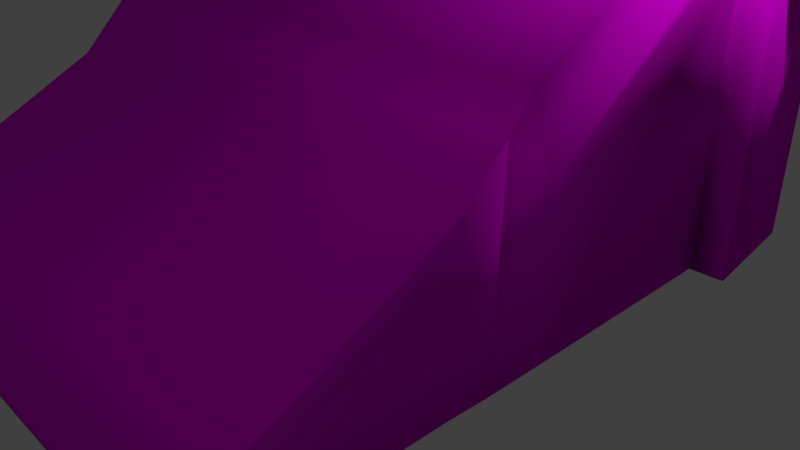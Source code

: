 # Source: typewriter.blend  (saved by Blender 2.79.0; exported with 4.5.12 LTS)
import bpy
from mathutils import Matrix  # noqa: F401  (used for matrix-valued properties, if any)

bpy.ops.wm.read_factory_settings(use_empty=True)
scene = bpy.context.scene
scene.name = 'Scene'

# ---- collections
col_collection_1 = bpy.data.collections.new('Collection 1'); scene.collection.children.link(col_collection_1)

# ---- images (referenced by path relative to the original .blend; pixels are not part of the script)
import os
ASSET_DIR = os.environ.get("B2B_ASSET_DIR", "")  # directory of the original .blend (textures are referenced by path, not embedded)
HERE = os.path.dirname(os.path.abspath(__file__))  # packed textures are extracted next to this script under _unpacked/

def load_image(name, relpath, width, height, colorspace="sRGB"):
    """Load a texture the original file referenced (path relative to the .blend, or extracted next to this script)."""
    p = next((c for c in (os.path.join(HERE, relpath), os.path.join(ASSET_DIR, relpath)) if relpath and os.path.exists(c)), "")
    if p:
        img = bpy.data.images.load(p, check_existing=True)
        img.name = name
    else:  # same state as the original file: an image datablock whose file is absent (Cycles renders it pink)
        img = bpy.data.images.new(name, width, height)
        img.source = "FILE"
        img.filepath = "//" + (relpath or name)
    img.colorspace_settings.name = colorspace
    return img
img_typewritertexture3_png = load_image('typewritertexture3.png', 'typewritertexture3.png', 1024, 1024, 'sRGB')

# ---- materials (node trees are filled in below, after node groups)
mat_material_001 = bpy.data.materials.new('Material.001')
mat_material_001.alpha_threshold = 0.0
mat_material_001.roughness = 0.5

# ---- material node trees
mat_material_001.use_nodes = True; mat_material_001.node_tree.nodes.clear()
_N = mat_material_001.node_tree.nodes; _L = mat_material_001.node_tree.links
n0 = _N.new('ShaderNodeOutputMaterial'); n0.name = 'Material Output'; n0.location = (300, 300)
n1 = _N.new('ShaderNodeBsdfDiffuse'); n1.name = 'Diffuse BSDF'; n1.location = (122, 300)
n2 = _N.new('ShaderNodeTexImage'); n2.name = 'Image Texture'; n2.location = (-72, 299)
n2.width = 140
n2.image = img_typewritertexture3_png
_L.new(n1.outputs[0], n0.inputs[0])
_L.new(n2.outputs[0], n1.inputs[0])
n0.is_active_output = True

# ---- world
world_world = bpy.data.worlds.new('World'); scene.world = world_world
world_world.color = (0.05088, 0.05088, 0.05088)
world_world.use_sun_shadow = False
world_world.sun_shadow_jitter_overblur = 0.0
world_world.cycles.sampling_method = 'MANUAL'

# ---- cameras
cam_camera = bpy.data.cameras.new('Camera')
cam_camera.clip_end = 100.0
cam_camera.lens = 35.0
cam_camera.sensor_width = 32.0
cam_camera.sensor_height = 18.0
cam_camera.ortho_scale = 7.314
cam_camera.dof.focus_distance = 0.0

# ---- lights
light_lamp = bpy.data.lights.new('Lamp', 'POINT')
light_lamp.transmission_factor = 0.0
light_lamp.cutoff_distance = 30.0
light_lamp.energy = 100.0
light_lamp.shadow_buffer_clip_start = 1.001
light_lamp.shadow_soft_size = 0.1
light_lamp.shadow_maximum_resolution = 0.006
light_lamp.use_absolute_resolution = True

# ---- meshes
me_cube_003 = bpy.data.meshes.new('Cube.003')
me_cube_003.from_pydata([(-0.3747, -1.0, -0.3747), (-0.3747, -1.0, 0.3747), (-0.7125, 1.0, -0.7125), (-0.7125, 1.0, 0.7125), (0.3747, -1.0, -0.3747), (0.3747, -1.0, 0.3747), (0.7125, 1.0, -0.7125), (0.7125, 1.0, 0.7125)], [], [(0, 1, 3, 2), (2, 3, 7, 6), (6, 7, 5, 4), (4, 5, 1, 0), (2, 6, 4, 0), (7, 3, 1, 5)])
_uv = me_cube_003.uv_layers.new(name='UVMap')
_uv.uv.foreach_set('vector', [0.07901, 0.5, 0.2543, 0.5, 0.3333, 1.0, 0.0, 1.0, 1.0, 0.3513, 0.6667, 0.3513, 0.6667, 4.408e-08, 1.0, 0.0, 0.3333, 0.5, 0.6667, 0.5, 0.5877, 1.0, 0.4123, 1.0, 0.6667, 0.536, 0.6667, 0.3513, 0.842, 0.3513, 0.842, 0.536, 0.3333, 0.5, 0.0, 0.5, 0.07901, 0.0, 0.2543, 0.0, 0.3333, 0.0, 0.6667, 0.0, 0.5877, 0.5, 0.4123, 0.5])
me_cube_003.use_remesh_preserve_volume = False
me_cube_003.use_remesh_preserve_attributes = False
me_cube_003.use_mirror_vertex_groups = False
me_cube_003.update()
me_cylinder = bpy.data.meshes.new('Cylinder')
me_cylinder.from_pydata([(0.0, 1.0, -1.0), (0.0, 1.0, 1.0), (0.6428, 0.766, -1.0), (0.6428, 0.766, 1.0), (0.9848, 0.1736, -1.0), (0.9848, 0.1736, 1.0), (0.866, -0.5, -1.0), (0.866, -0.5, 1.0), (0.342, -0.9397, -1.0), (0.342, -0.9397, 1.0), (-0.342, -0.9397, -1.0), (-0.342, -0.9397, 1.0), (-0.866, -0.5, -1.0), (-0.866, -0.5, 1.0), (-0.9848, 0.1736, -1.0), (-0.9848, 0.1736, 1.0), (-0.6428, 0.766, -1.0), (-0.6428, 0.766, 1.0)], [], [(0, 1, 3, 2), (2, 3, 5, 4), (4, 5, 7, 6), (6, 7, 9, 8), (8, 9, 11, 10), (10, 11, 13, 12), (12, 13, 15, 14), (3, 1, 17, 15, 13, 11, 9, 7, 5), (14, 15, 17, 16), (16, 17, 1, 0), (0, 2, 4, 6, 8, 10, 12, 14, 16)])
_uv = me_cylinder.uv_layers.new(name='UVMap')
_uv.uv.foreach_set('vector', [0.2325, 1.0, 0.2325, 0.4962, 0.3333, 0.4962, 0.3333, 1.0, 0.6667, 1.0, 0.6667, 0.4962, 0.7675, 0.4962, 0.7675, 1.0, 0.7675, 1.0, 0.7675, 0.4962, 0.8992, 0.4962, 0.8992, 1.0, 0.8992, 1.0, 0.8992, 0.4962, 1.0, 0.4962, 1.0, 1.0, 0.6667, 0.4962, 0.6667, 1.0, 0.5658, 1.0, 0.5658, 0.4962, 0.5658, 0.4962, 0.5658, 1.0, 0.4342, 1.0, 0.4342, 0.4962, 0.4342, 0.4962, 0.4342, 1.0, 0.3333, 1.0, 0.3333, 0.4962, 0.159, 0.4962, 0.04502, 0.41, 0.0, 0.2481, 0.04502, 0.08616, 0.159, 0.0, 0.2887, 0.02992, 0.3733, 0.1619, 0.3733, 0.3342, 0.2887, 0.4662, 4.588e-08, 1.0, 0.0, 0.4962, 0.1008, 0.4962, 0.1008, 1.0, 0.1008, 1.0, 0.1008, 0.4962, 0.2325, 0.4962, 0.2325, 1.0, 0.3733, 0.2481, 0.4183, 0.08616, 0.5323, 0.0, 0.662, 0.02992, 0.7466, 0.1619, 0.7466, 0.3342, 0.662, 0.4662, 0.5323, 0.4962, 0.4183, 0.41])
me_cylinder.use_remesh_preserve_volume = False
me_cylinder.use_remesh_preserve_attributes = False
me_cylinder.use_mirror_vertex_groups = False
me_cylinder.update()
me_cube_002 = bpy.data.meshes.new('Cube.002')
me_cube_002.from_pydata([(-1.0, -1.056, -2.856), (-1.0, 1.0, -2.856), (-1.0, 1.0, 1.0), (1.0, -1.056, -2.856), (1.0, 1.0, -2.856), (1.0, 1.0, 1.0), (-1.128, 1.0, 1.128), (-1.128, 1.0, -2.849), (1.128, 1.0, -2.849), (1.128, 1.0, 1.128), (-1.072, 2.149, -2.849), (1.072, 2.149, -2.849), (-1.0, -3.914, -2.853), (1.0, -3.914, -2.853), (1.0, -1.495, -0.2734), (1.0, -1.868, -0.8089), (1.0, -3.332, -1.894), (1.0, -3.332, -2.832), (1.0, -1.943, -2.832), (1.0, -1.559, -2.853), (-1.0, -1.559, -2.853), (-1.0, -1.943, -2.832), (-1.0, -3.332, -2.832), (-1.0, -3.332, -1.894), (-1.0, -1.868, -0.8089), (-1.0, -1.495, -0.2734), (-1.0, -1.495, -0.2734), (-1.0, 0.7755, 0.9982), (-1.0, -1.028, -0.895), (-1.0, -1.278, 0.09921), (-1.0, -0.4056, 0.8005), (1.0, 0.7755, 0.9982), (1.0, -1.495, -0.2734), (1.0, -1.028, -0.895), (1.0, -0.4056, 0.8005), (1.0, -1.278, 0.09921), (-1.072, 2.149, 0.7582), (-1.081, 1.964, 1.079), (-1.075, 2.1, 0.9432), (1.072, 2.149, 0.7582), (1.075, 2.1, 0.9432), (1.081, 1.964, 1.079), (-1.0, -3.914, -2.521), (-1.0, -3.619, -2.04), (-1.0, -3.874, -2.336), (-1.0, -3.766, -2.16), (1.0, -3.619, -2.04), (1.0, -3.914, -2.521), (1.0, -3.766, -2.16), (1.0, -3.874, -2.336)], [], [(5, 2, 27, 31), (2, 5, 9, 6), (3, 33, 32, 14, 19), (1, 4, 3, 0), (32, 26, 25, 14), (7, 6, 37, 38, 36, 10), (1, 2, 6, 7), (5, 4, 8, 9), (4, 1, 7, 8), (9, 8, 11, 39, 40, 41), (8, 7, 10, 11), (13, 47, 42, 12), (22, 17, 13, 12), (17, 16, 46, 48, 49, 47, 13), (4, 5, 31, 33, 3), (0, 3, 19, 20), (20, 19, 18, 21), (23, 24, 21, 22), (16, 15, 24, 23), (0, 28, 27, 2, 1), (25, 20, 21, 24), (15, 16, 17, 18), (19, 14, 15, 18), (26, 29, 28), (34, 35, 33), (29, 35, 34, 30), (30, 27, 28), (35, 32, 33), (31, 34, 33), (29, 30, 28), (35, 29, 26, 32), (26, 28, 0, 20, 25), (37, 41, 40, 38), (38, 40, 39, 36), (10, 36, 39, 11), (46, 43, 45, 48), (48, 45, 44, 49), (49, 44, 42, 47), (23, 22, 12, 42, 44, 45, 43), (43, 46, 16, 23), (24, 15, 32, 26), (17, 22, 21, 18), (30, 34, 31, 27), (41, 37, 6, 9)])
me_cube_002.polygons.foreach_set('use_smooth', [True] * 44)
_uv = me_cube_002.uv_layers.new(name='UVMap')
_uv.uv.foreach_set('vector', [0.4126, 0.5212, 0.5993, 0.5212, 0.5993, 0.5448, 0.4126, 0.5448, 0.1987, 0.5346, 0.01197, 0.5346, 0.0, 0.5212, 0.2107, 0.5212, 0.7199, 0.3032, 0.5369, 0.3062, 0.4788, 0.2565, 0.4788, 0.2565, 0.7196, 0.2498, 0.7199, 0.0, 0.9066, 1.265e-08, 0.9066, 0.2181, 0.7199, 0.2181, 0.7072, 0.5212, 0.7072, 0.7334, 0.7072, 0.7334, 0.7072, 0.5212, 0.7066, 0.5212, 0.7066, 0.9432, 0.6165, 0.9379, 0.6039, 0.9235, 0.5993, 0.9039, 0.5993, 0.5212, 0.1987, 0.9369, 0.1987, 0.5346, 0.2107, 0.5212, 0.2107, 0.9362, 0.01197, 0.5346, 0.01197, 0.9369, 6.677e-08, 0.9362, 0.0, 0.5212, 0.7072, 0.5348, 0.7072, 0.747, 0.7066, 0.7606, 0.7066, 0.5212, 0.8273, 0.5212, 0.8273, 0.9432, 0.7199, 0.9432, 0.7199, 0.5605, 0.7246, 0.5409, 0.7372, 0.5265, 0.8273, 0.7606, 0.8273, 0.5212, 0.9346, 0.5272, 0.9346, 0.7547, 0.9066, 0.2122, 0.9371, 0.2122, 0.9371, 0.4243, 0.9066, 0.4243, 0.7199, 0.4596, 0.9066, 0.4596, 0.9066, 0.5212, 0.7199, 0.5212, 0.7177, 0.06167, 0.6302, 0.06167, 0.6438, 0.03129, 0.6549, 0.01564, 0.6714, 0.004192, 0.6887, 0.0, 0.7197, 2.529e-08, 0.7199, 0.5212, 0.36, 0.5212, 0.3601, 0.4974, 0.5369, 0.3062, 0.7199, 0.3032, 0.7199, 0.2181, 0.9066, 0.2181, 0.9066, 0.2715, 0.7199, 0.2715, 0.7199, 0.2715, 0.9066, 0.2715, 0.9066, 0.3122, 0.7199, 0.3122, 0.2702, 0.4596, 0.1689, 0.3043, 0.3577, 0.3122, 0.3577, 0.4596, 0.4126, 0.9449, 0.4126, 0.7744, 0.5993, 0.7744, 0.5993, 0.9449, 0.36, 0.2181, 0.1769, 0.2151, 0.0001674, 0.02381, 0.0, 6.323e-08, 0.36, 0.0, 0.1189, 0.2647, 0.3597, 0.2715, 0.3577, 0.3122, 0.1689, 0.3043, 0.5288, 0.217, 0.6302, 0.06167, 0.7177, 0.06167, 0.7177, 0.209, 0.7196, 0.2498, 0.4788, 0.2565, 0.5288, 0.217, 0.7177, 0.209, 0.1189, 0.2647, 0.0841, 0.2417, 0.1769, 0.2151, 0.3786, 0.3721, 0.4441, 0.2796, 0.5369, 0.3062, 0.5993, 0.7744, 0.4126, 0.7744, 0.4126, 0.6718, 0.5993, 0.6718, 0.01862, 0.1491, 0.0001674, 0.02381, 0.1769, 0.2151, 0.4441, 0.2796, 0.4788, 0.2565, 0.5369, 0.3062, 0.3601, 0.4974, 0.3786, 0.3721, 0.5369, 0.3062, 0.0841, 0.2417, 0.01862, 0.1491, 0.1769, 0.2151, 0.9066, 0.2122, 0.9066, 6.323e-09, 0.9445, 0.0, 0.9445, 0.2122, 0.1189, 0.2647, 0.1769, 0.2151, 0.36, 0.2181, 0.3597, 0.2715, 0.1189, 0.2647, 0.2107, 0.5212, 0.4126, 0.5212, 0.4119, 0.5365, 0.2113, 0.5365, 0.2113, 0.5365, 0.4119, 0.5365, 0.4117, 0.5564, 0.2115, 0.5564, 0.2115, 0.9383, 0.2115, 0.5564, 0.4117, 0.5564, 0.4117, 0.9383, 0.4126, 0.9772, 0.5993, 0.9772, 0.5993, 0.9946, 0.4126, 0.9946, 0.9728, 0.2122, 0.9728, 0.4243, 0.9548, 0.4243, 0.9548, 0.2122, 0.9548, 0.2122, 0.9548, 0.4243, 0.9371, 0.4243, 0.9371, 0.2122, 0.2702, 0.4596, 0.3577, 0.4596, 0.3597, 0.5212, 0.3288, 0.5212, 0.3114, 0.5171, 0.295, 0.5056, 0.2838, 0.49, 0.5993, 0.9772, 0.4126, 0.9772, 0.4126, 0.9449, 0.5993, 0.9449, 1.0, 0.0, 1.0, 0.2122, 0.9445, 0.2122, 0.9445, 0.0, 0.9066, 0.4596, 0.7199, 0.4596, 0.7199, 0.3122, 0.9066, 0.3122, 0.5993, 0.6718, 0.4126, 0.6718, 0.4126, 0.5448, 0.5993, 0.5448, 0.8273, 0.995, 0.8273, 0.7656, 0.9156, 0.7606, 0.9157, 1.0])
me_cube_002.materials.append(mat_material_001)
me_cube_002.use_remesh_preserve_volume = False
me_cube_002.use_remesh_preserve_attributes = False
me_cube_002.use_mirror_vertex_groups = False
me_cube_002.update()
me_cylinder_001 = bpy.data.meshes.new('Cylinder.001')
me_cylinder_001.from_pydata([(0.0, 1.0, -1.0), (0.0, 1.0, 1.0), (0.6428, 0.766, -1.0), (0.6428, 0.766, 1.0), (0.9848, 0.1736, -1.0), (0.9848, 0.1736, 1.0), (0.866, -0.5, -1.0), (0.866, -0.5, 1.0), (0.342, -0.9397, -1.0), (0.342, -0.9397, 1.0), (-0.342, -0.9397, -1.0), (-0.342, -0.9397, 1.0), (-0.866, -0.5, -1.0), (-0.866, -0.5, 1.0), (-0.9848, 0.1736, -1.0), (-0.9848, 0.1736, 1.0), (-0.6428, 0.766, -1.0), (-0.6428, 0.766, 1.0)], [], [(0, 1, 3, 2), (2, 3, 5, 4), (4, 5, 7, 6), (6, 7, 9, 8), (8, 9, 11, 10), (10, 11, 13, 12), (12, 13, 15, 14), (3, 1, 17, 15, 13, 11, 9, 7, 5), (14, 15, 17, 16), (16, 17, 1, 0), (0, 2, 4, 6, 8, 10, 12, 14, 16)])
_uv = me_cylinder_001.uv_layers.new(name='UVMap')
_uv.uv.foreach_set('vector', [0.2325, 1.0, 0.2325, 0.4962, 0.3333, 0.4962, 0.3333, 1.0, 0.6667, 1.0, 0.6667, 0.4962, 0.7675, 0.4962, 0.7675, 1.0, 0.7675, 1.0, 0.7675, 0.4962, 0.8992, 0.4962, 0.8992, 1.0, 0.8992, 1.0, 0.8992, 0.4962, 1.0, 0.4962, 1.0, 1.0, 0.6667, 0.4962, 0.6667, 1.0, 0.5658, 1.0, 0.5658, 0.4962, 0.5658, 0.4962, 0.5658, 1.0, 0.4342, 1.0, 0.4342, 0.4962, 0.4342, 0.4962, 0.4342, 1.0, 0.3333, 1.0, 0.3333, 0.4962, 0.159, 0.4962, 0.04502, 0.41, 0.0, 0.2481, 0.04502, 0.08616, 0.159, 0.0, 0.2887, 0.02992, 0.3733, 0.1619, 0.3733, 0.3342, 0.2887, 0.4662, 4.588e-08, 1.0, 0.0, 0.4962, 0.1008, 0.4962, 0.1008, 1.0, 0.1008, 1.0, 0.1008, 0.4962, 0.2325, 0.4962, 0.2325, 1.0, 0.3733, 0.2481, 0.4183, 0.08616, 0.5323, 0.0, 0.662, 0.02992, 0.7466, 0.1619, 0.7466, 0.3342, 0.662, 0.4662, 0.5323, 0.4962, 0.4183, 0.41])
me_cylinder_001.use_remesh_preserve_volume = False
me_cylinder_001.use_remesh_preserve_attributes = False
me_cylinder_001.use_mirror_vertex_groups = False
me_cylinder_001.update()
me_cylinder_002 = bpy.data.meshes.new('Cylinder.002')
me_cylinder_002.from_pydata([(0.0, 1.0, -1.0), (0.0, 1.0, 1.0), (0.6428, 0.766, -1.0), (0.6428, 0.766, 1.0), (0.9848, 0.1736, -1.0), (0.9848, 0.1736, 1.0), (0.866, -0.5, -1.0), (0.866, -0.5, 1.0), (0.342, -0.9397, -1.0), (0.342, -0.9397, 1.0), (-0.342, -0.9397, -1.0), (-0.342, -0.9397, 1.0), (-0.866, -0.5, -1.0), (-0.866, -0.5, 1.0), (-0.9848, 0.1736, -1.0), (-0.9848, 0.1736, 1.0), (-0.6428, 0.766, -1.0), (-0.6428, 0.766, 1.0)], [], [(0, 1, 3, 2), (2, 3, 5, 4), (4, 5, 7, 6), (6, 7, 9, 8), (8, 9, 11, 10), (10, 11, 13, 12), (12, 13, 15, 14), (3, 1, 17, 15, 13, 11, 9, 7, 5), (14, 15, 17, 16), (16, 17, 1, 0), (0, 2, 4, 6, 8, 10, 12, 14, 16)])
_uv = me_cylinder_002.uv_layers.new(name='UVMap')
_uv.uv.foreach_set('vector', [0.2325, 1.0, 0.2325, 0.4962, 0.3333, 0.4962, 0.3333, 1.0, 0.6667, 1.0, 0.6667, 0.4962, 0.7675, 0.4962, 0.7675, 1.0, 0.7675, 1.0, 0.7675, 0.4962, 0.8992, 0.4962, 0.8992, 1.0, 0.8992, 1.0, 0.8992, 0.4962, 1.0, 0.4962, 1.0, 1.0, 0.6667, 0.4962, 0.6667, 1.0, 0.5658, 1.0, 0.5658, 0.4962, 0.5658, 0.4962, 0.5658, 1.0, 0.4342, 1.0, 0.4342, 0.4962, 0.4342, 0.4962, 0.4342, 1.0, 0.3333, 1.0, 0.3333, 0.4962, 0.159, 0.4962, 0.04502, 0.41, 0.0, 0.2481, 0.04502, 0.08616, 0.159, 0.0, 0.2887, 0.02992, 0.3733, 0.1619, 0.3733, 0.3342, 0.2887, 0.4662, 4.588e-08, 1.0, 0.0, 0.4962, 0.1008, 0.4962, 0.1008, 1.0, 0.1008, 1.0, 0.1008, 0.4962, 0.2325, 0.4962, 0.2325, 1.0, 0.3733, 0.2481, 0.4183, 0.08616, 0.5323, 0.0, 0.662, 0.02992, 0.7466, 0.1619, 0.7466, 0.3342, 0.662, 0.4662, 0.5323, 0.4962, 0.4183, 0.41])
me_cylinder_002.use_remesh_preserve_volume = False
me_cylinder_002.use_remesh_preserve_attributes = False
me_cylinder_002.use_mirror_vertex_groups = False
me_cylinder_002.update()

# ---- objects
ob_cube = bpy.data.objects.new('Cube', me_cube_003)
ob_cylinder = bpy.data.objects.new('Cylinder', me_cylinder)
ob_typewriter_base = bpy.data.objects.new('typewriter base', me_cube_002)
ob_lamp = bpy.data.objects.new('Lamp', light_lamp)
ob_camera = bpy.data.objects.new('Camera', cam_camera)
ob_cylinder_001 = bpy.data.objects.new('Cylinder.001', me_cylinder_001)
ob_cylinder_002 = bpy.data.objects.new('Cylinder.002', me_cylinder_002)

# ---- transforms, parenting, visibility, modifiers, constraints
ob_cube.location = (-3.714, 2.112, 3.827)
ob_cube.scale = (0.09394, 1.412, 0.3651)
ob_cube.lineart.crease_threshold = 0.0
ob_cylinder.location = (-3.473, 2.356, 3.746)
ob_cylinder.rotation_euler = (-0.0, 1.571, 0.0)
ob_cylinder.scale = (0.238, 0.238, 0.238)
ob_cylinder.lineart.crease_threshold = 0.0
ob_typewriter_base.location = (0.2049, 0.5317, 3.183)
ob_typewriter_base.scale = (3.195, 1.352, 0.9594)
ob_typewriter_base.lineart.crease_threshold = 0.0
ob_lamp.location = (4.076, 1.005, 5.904)
ob_lamp.rotation_euler = (0.6503, 0.05522, 1.866)
ob_lamp.lock_rotations_4d = False
ob_lamp.empty_display_type = 'ARROWS'
ob_lamp.color = (0.0, 0.0, 0.0, 0.0)
ob_lamp.hide_viewport = True
ob_lamp.lineart.crease_threshold = 0.0
ob_camera.location = (7.481, -6.508, 5.344)
ob_camera.rotation_euler = (1.109, 0.0, 0.8149)
ob_camera.lock_rotations_4d = False
ob_camera.empty_display_type = 'ARROWS'
ob_camera.color = (0.0, 0.0, 0.0, 0.0)
ob_camera.hide_viewport = True
ob_camera.display_type = 'WIRE'
ob_camera.lineart.crease_threshold = 0.0
ob_cylinder_001.location = (-3.458, 3.015, 3.746)
ob_cylinder_001.rotation_euler = (-0.0, 1.571, 0.0)
ob_cylinder_001.scale = (0.2016, 0.2016, 0.2534)
ob_cylinder_001.lineart.crease_threshold = 0.0
ob_cylinder_002.location = (3.73, 2.356, 3.746)
ob_cylinder_002.rotation_euler = (-0.0, 1.571, 0.0)
ob_cylinder_002.scale = (0.238, 0.238, 0.238)
ob_cylinder_002.lineart.crease_threshold = 0.0

# ---- collection membership
col_collection_1.objects.link(ob_cube)
col_collection_1.objects.link(ob_cylinder)
col_collection_1.objects.link(ob_typewriter_base)
col_collection_1.objects.link(ob_lamp)
col_collection_1.objects.link(ob_camera)
col_collection_1.objects.link(ob_cylinder_001)
col_collection_1.objects.link(ob_cylinder_002)

# ---- scene / render settings (as saved in the file)
scene.camera = ob_camera
scene.frame_start = 1; scene.frame_end = 250; scene.frame_set(1)
scene.render.engine = 'CYCLES'
scene.render.resolution_percentage = 50
scene.render.dither_intensity = 0.0
scene.cycles.use_denoising = False
scene.cycles.samples = 128
scene.cycles.sampling_pattern = 'TABULATED_SOBOL'
scene.cycles.use_adaptive_sampling = False
scene.cycles.use_light_tree = False
scene.cycles.blur_glossy = 0.0
scene.cycles.sample_clamp_indirect = 0.0
scene.view_settings.view_transform = 'Standard'
bpy.context.view_layer.update()
